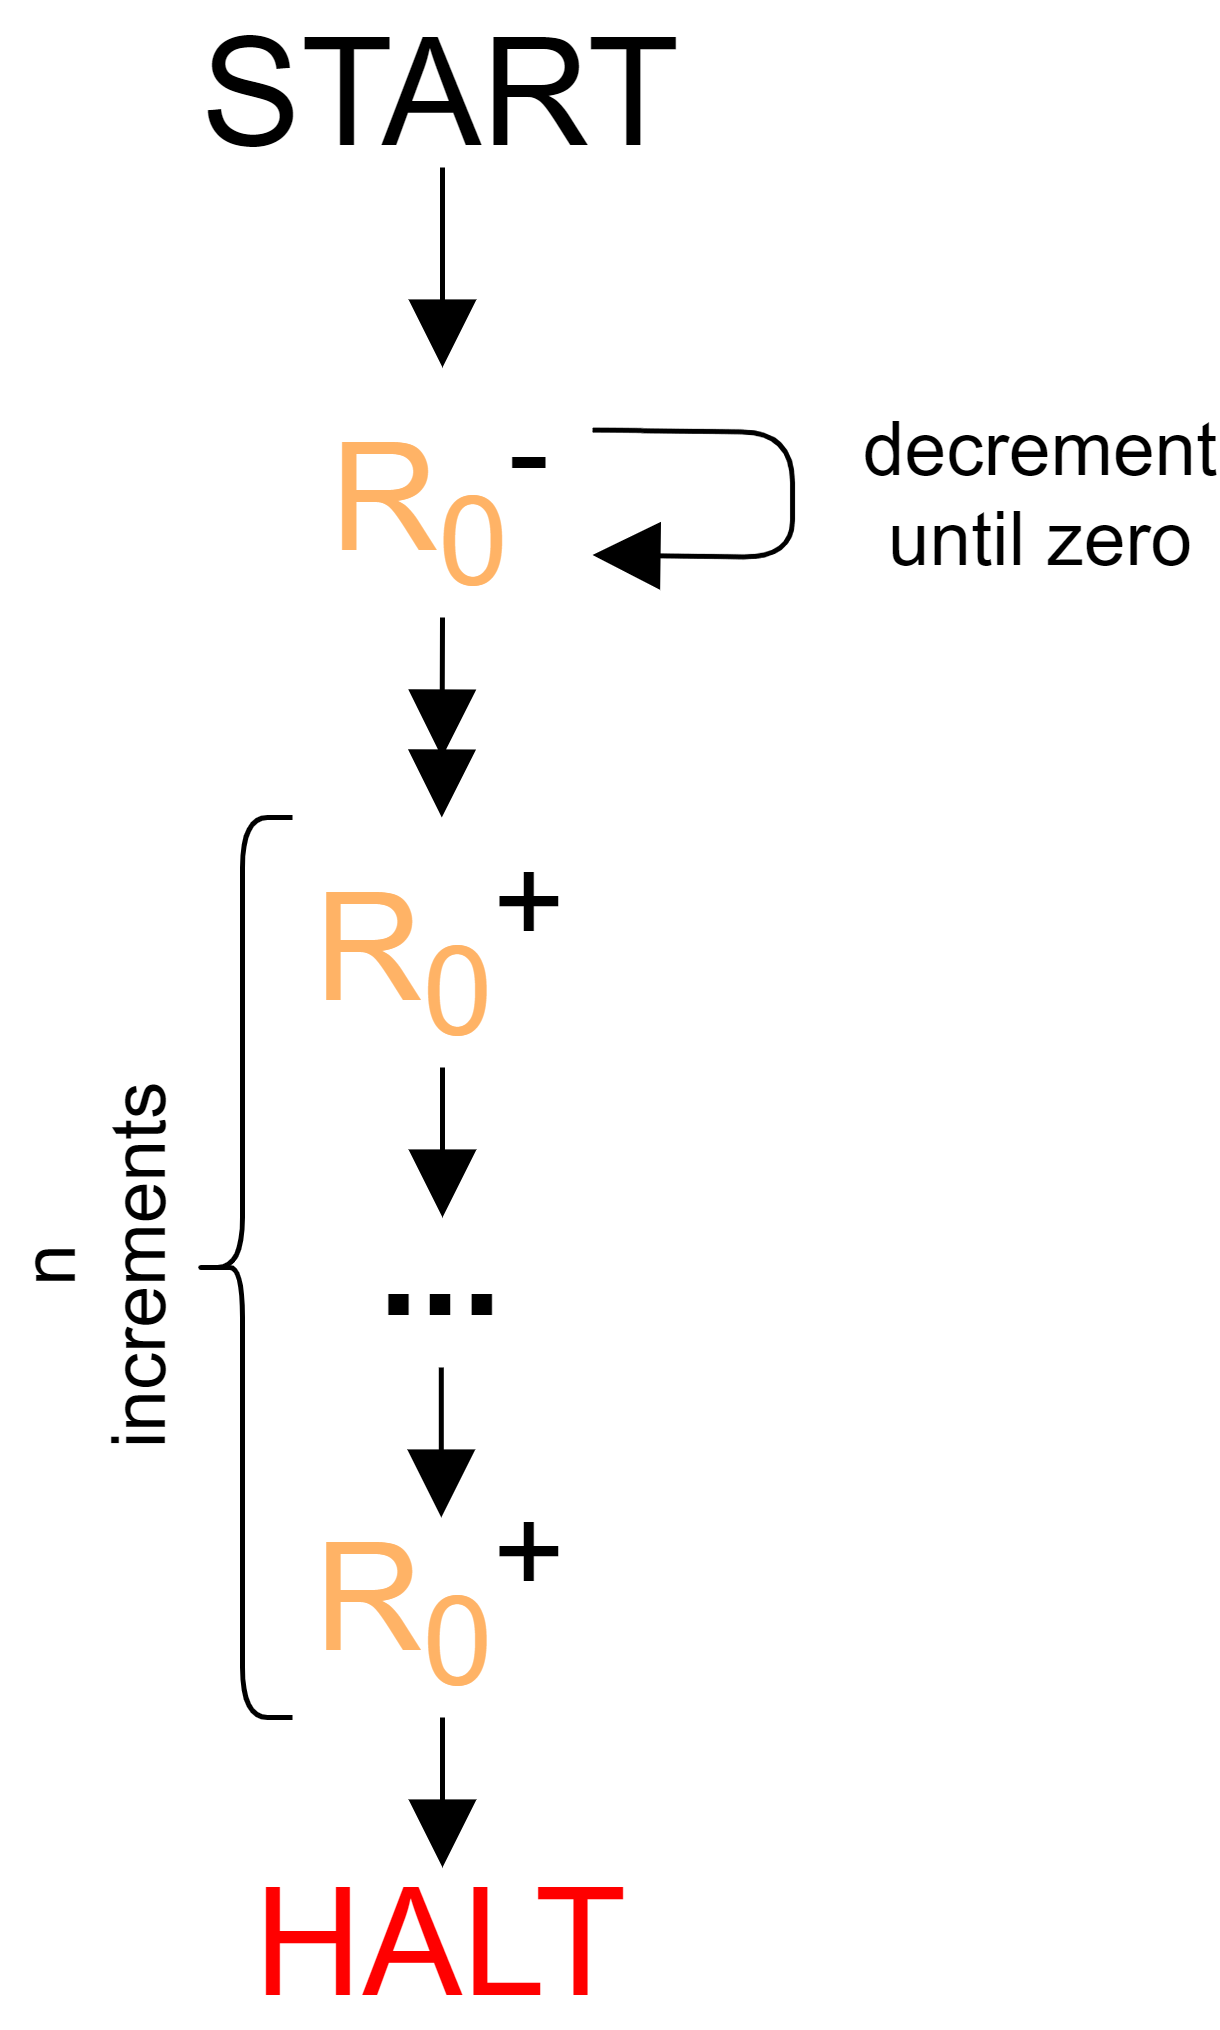

The diagram above was exported from draw.io. Its source (the exported page's mxGraphModel, read from the mxfile embedded in the PNG):
<mxGraphModel dx="2400" dy="2029" grid="1" gridSize="10" guides="1" tooltips="1" connect="1" arrows="1" fold="1" page="1" pageScale="1" pageWidth="850" pageHeight="1100" math="0" shadow="0">
  <root>
    <mxCell id="0" />
    <mxCell id="1" parent="0" />
    <mxCell id="2" value="HALT" style="text;html=1;strokeColor=none;fillColor=none;align=center;verticalAlign=middle;whiteSpace=wrap;rounded=0;fontSize=30;fontColor=#FF0000;" parent="1" vertex="1">
      <mxGeometry x="30" y="360" width="80" height="30" as="geometry" />
    </mxCell>
    <mxCell id="3" style="edgeStyle=none;html=1;endArrow=block;endFill=1;endSize=11;exitX=1;exitY=0.25;exitDx=0;exitDy=0;entryX=1;entryY=0.75;entryDx=0;entryDy=0;" parent="1" source="5" target="5" edge="1">
      <mxGeometry relative="1" as="geometry">
        <mxPoint x="210" y="-80" as="sourcePoint" />
        <mxPoint x="240" y="73" as="targetPoint" />
        <Array as="points">
          <mxPoint x="140" y="73" />
          <mxPoint x="140" y="98" />
        </Array>
      </mxGeometry>
    </mxCell>
    <mxCell id="6" style="edgeStyle=none;html=1;exitX=0.5;exitY=1;exitDx=0;exitDy=0;entryX=0.5;entryY=0;entryDx=0;entryDy=0;endSize=11;endArrow=block;endFill=1;" parent="1" source="4" target="5" edge="1">
      <mxGeometry relative="1" as="geometry" />
    </mxCell>
    <mxCell id="4" value="START" style="text;html=1;strokeColor=none;fillColor=none;align=center;verticalAlign=middle;whiteSpace=wrap;rounded=0;fontSize=30;" parent="1" vertex="1">
      <mxGeometry x="20" y="-10" width="100" height="30" as="geometry" />
    </mxCell>
    <mxCell id="7" style="edgeStyle=none;html=1;exitX=0.5;exitY=1;exitDx=0;exitDy=0;endArrow=doubleBlock;endFill=1;endSize=11;" parent="1" source="5" edge="1">
      <mxGeometry relative="1" as="geometry">
        <mxPoint x="69.85714285714278" y="150.00000000000023" as="targetPoint" />
      </mxGeometry>
    </mxCell>
    <mxCell id="5" value="&lt;font color=&quot;#ffb366&quot;&gt;R&lt;sub&gt;0&lt;/sub&gt;&lt;/font&gt;&lt;sup&gt;-&lt;/sup&gt;" style="text;html=1;strokeColor=none;fillColor=none;align=center;verticalAlign=middle;whiteSpace=wrap;rounded=0;fontSize=30;" parent="1" vertex="1">
      <mxGeometry x="40" y="60" width="60" height="50" as="geometry" />
    </mxCell>
    <mxCell id="9" style="edgeStyle=none;html=1;exitX=0.5;exitY=1;exitDx=0;exitDy=0;endArrow=block;endFill=1;endSize=11;" parent="1" source="8" edge="1">
      <mxGeometry relative="1" as="geometry">
        <mxPoint x="70" y="230" as="targetPoint" />
      </mxGeometry>
    </mxCell>
    <mxCell id="8" value="&lt;font color=&quot;#ffb366&quot;&gt;R&lt;sub&gt;0&lt;/sub&gt;&lt;/font&gt;&lt;sup&gt;+&lt;/sup&gt;" style="text;html=1;strokeColor=none;fillColor=none;align=center;verticalAlign=middle;whiteSpace=wrap;rounded=0;fontSize=30;" parent="1" vertex="1">
      <mxGeometry x="40" y="150" width="60" height="50" as="geometry" />
    </mxCell>
    <mxCell id="13" style="edgeStyle=none;html=1;exitX=0.5;exitY=1;exitDx=0;exitDy=0;entryX=0.5;entryY=0;entryDx=0;entryDy=0;endArrow=block;endFill=1;endSize=11;" parent="1" source="10" target="2" edge="1">
      <mxGeometry relative="1" as="geometry" />
    </mxCell>
    <mxCell id="10" value="&lt;font color=&quot;#ffb366&quot;&gt;R&lt;sub&gt;0&lt;/sub&gt;&lt;/font&gt;&lt;sup&gt;+&lt;/sup&gt;" style="text;html=1;strokeColor=none;fillColor=none;align=center;verticalAlign=middle;whiteSpace=wrap;rounded=0;fontSize=30;" parent="1" vertex="1">
      <mxGeometry x="40" y="280" width="60" height="50" as="geometry" />
    </mxCell>
    <mxCell id="12" style="edgeStyle=none;html=1;exitX=0.5;exitY=1;exitDx=0;exitDy=0;endArrow=block;endFill=1;endSize=11;" parent="1" edge="1">
      <mxGeometry relative="1" as="geometry">
        <mxPoint x="69.76" y="290" as="targetPoint" />
        <mxPoint x="69.76" y="260.0000000000002" as="sourcePoint" />
      </mxGeometry>
    </mxCell>
    <mxCell id="14" value="..." style="text;html=1;strokeColor=none;fillColor=none;align=center;verticalAlign=bottom;whiteSpace=wrap;rounded=0;fontStyle=1;fontSize=30;" parent="1" vertex="1">
      <mxGeometry x="40" y="230" width="60" height="30" as="geometry" />
    </mxCell>
    <mxCell id="15" value="" style="shape=curlyBracket;whiteSpace=wrap;html=1;rounded=1;fontSize=30;" parent="1" vertex="1">
      <mxGeometry x="20" y="150" width="20" height="180" as="geometry" />
    </mxCell>
    <mxCell id="16" value="n increments" style="text;html=1;strokeColor=none;fillColor=none;align=center;verticalAlign=middle;whiteSpace=wrap;rounded=0;fontSize=15;rotation=-90;" parent="1" vertex="1">
      <mxGeometry x="-30" y="225" width="60" height="30" as="geometry" />
    </mxCell>
    <mxCell id="17" value="decrement until zero" style="text;html=1;strokeColor=none;fillColor=none;align=center;verticalAlign=middle;whiteSpace=wrap;rounded=0;fontSize=15;rotation=0;" parent="1" vertex="1">
      <mxGeometry x="160" y="70" width="60" height="30" as="geometry" />
    </mxCell>
  </root>
</mxGraphModel>